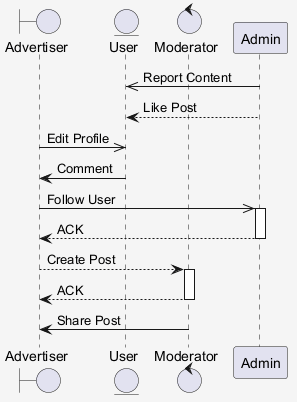

The diagram above was rendered by PlantUML. Its source (embedded in the PNG):
@startuml
skinparam shadowing false
skinparam backgroundColor #F5F5F5
boundary "Advertiser" as A
entity "User" as U
control "Moderator" as M
participant "Admin" as A2
A2 ->> U : Report Content
A2 --> U : Like Post
A ->> U : Edit Profile
U -> A : Comment
A ->> A2 : Follow User
activate A2
A2 --> A : ACK
deactivate A2
A --> M : Create Post
activate M
M --> A : ACK
deactivate M
M -> A : Share Post
@enduml